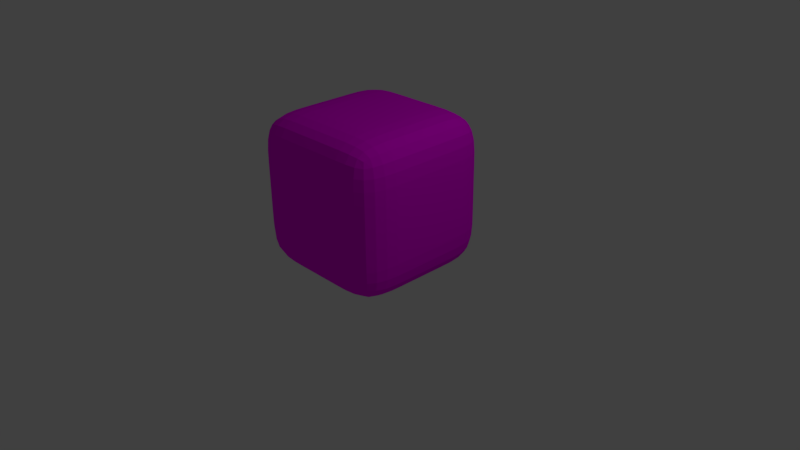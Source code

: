 # Source: CubeUVMapping.blend  (saved by Blender 2.77.0; exported with 4.5.12 LTS)
import bpy
from mathutils import Matrix  # noqa: F401  (used for matrix-valued properties, if any)

bpy.ops.wm.read_factory_settings(use_empty=True)
scene = bpy.context.scene
scene.name = 'Scene'

# ---- collections
col_collection_1 = bpy.data.collections.new('Collection 1'); scene.collection.children.link(col_collection_1)

# ---- images (referenced by path relative to the original .blend; pixels are not part of the script)
import os
ASSET_DIR = os.environ.get("B2B_ASSET_DIR", "")  # directory of the original .blend (textures are referenced by path, not embedded)
HERE = os.path.dirname(os.path.abspath(__file__))  # packed textures are extracted next to this script under _unpacked/

def load_image(name, relpath, width, height, colorspace="sRGB"):
    """Load a texture the original file referenced (path relative to the .blend, or extracted next to this script)."""
    p = next((c for c in (os.path.join(HERE, relpath), os.path.join(ASSET_DIR, relpath)) if relpath and os.path.exists(c)), "")
    if p:
        img = bpy.data.images.load(p, check_existing=True)
        img.name = name
    else:  # same state as the original file: an image datablock whose file is absent (Cycles renders it pink)
        img = bpy.data.images.new(name, width, height)
        img.source = "FILE"
        img.filepath = "//" + (relpath or name)
    img.colorspace_settings.name = colorspace
    return img
img_cubecolored_png = load_image('CubeColored.png', 'CubeColored.png', 1024, 1024, 'sRGB')

# ---- materials (node trees are filled in below, after node groups)
mat_cubetexture = bpy.data.materials.new('CubeTexture')
mat_cubetexture.alpha_threshold = 0.0
mat_cubetexture.roughness = 0.5
mat_cubetexture.line_color = (0.0, 0.0, 0.0, 1.0)

# ---- material node trees
mat_cubetexture.use_nodes = True; mat_cubetexture.node_tree.nodes.clear()
_N = mat_cubetexture.node_tree.nodes; _L = mat_cubetexture.node_tree.links
n0 = _N.new('ShaderNodeOutputMaterial'); n0.name = 'Material Output'; n0.location = (346, 306)
n1 = _N.new('ShaderNodeBsdfDiffuse'); n1.name = 'Diffuse BSDF'; n1.location = (169, 272)
n2 = _N.new('ShaderNodeTexImage'); n2.name = 'Image Texture'; n2.location = (-64, 299)
n2.width = 123
n2.image = img_cubecolored_png
_L.new(n1.outputs[0], n0.inputs[0])
_L.new(n2.outputs[0], n1.inputs[0])
n0.is_active_output = True

# ---- world
world_world = bpy.data.worlds.new('World'); scene.world = world_world
world_world.color = (0.05088, 0.05088, 0.05088)
world_world.use_sun_shadow = False
world_world.sun_shadow_jitter_overblur = 0.0
world_world.cycles.sampling_method = 'MANUAL'

# ---- cameras
cam_camera = bpy.data.cameras.new('Camera')
cam_camera.clip_end = 100.0
cam_camera.lens = 35.0
cam_camera.sensor_width = 32.0
cam_camera.sensor_height = 18.0
cam_camera.ortho_scale = 7.314
cam_camera.dof.focus_distance = 0.0

# ---- lights
light_lamp = bpy.data.lights.new('Lamp', 'POINT')
light_lamp.transmission_factor = 0.0
light_lamp.cutoff_distance = 30.0
light_lamp.energy = 100.0
light_lamp.shadow_buffer_clip_start = 1.001
light_lamp.shadow_soft_size = 0.1
light_lamp.shadow_maximum_resolution = 0.006
light_lamp.use_absolute_resolution = True

# ---- meshes
me_cube = bpy.data.meshes.new('Cube')
me_cube.from_pydata([(1.0, 1.0, -1.0), (1.0, -1.0, -1.0), (-1.0, -1.0, -1.0), (-1.0, 1.0, -1.0), (1.0, 1.0, 1.0), (1.0, -1.0, 1.0), (-1.0, -1.0, 1.0), (-1.0, 1.0, 1.0), (1.0, 0.3333, -1.0), (1.0, -0.3333, -1.0), (0.3333, 1.0, -1.0), (-0.3333, 1.0, -1.0), (1.0, 1.0, -0.3333), (1.0, 1.0, 0.3333), (0.3333, -1.0, -1.0), (-0.3333, -1.0, -1.0), (1.0, -1.0, -0.3333), (1.0, -1.0, 0.3333), (-1.0, -0.3333, -1.0), (-1.0, 0.3333, -1.0), (-1.0, -1.0, -0.3333), (-1.0, -1.0, 0.3333), (-1.0, 1.0, -0.3333), (-1.0, 1.0, 0.3333), (1.0, 0.3333, 1.0), (1.0, -0.3333, 1.0), (0.3333, 1.0, 1.0), (-0.3333, 1.0, 1.0), (0.3333, -1.0, 1.0), (-0.3333, -1.0, 1.0), (-1.0, -0.3333, 1.0), (-1.0, 0.3333, 1.0), (0.3333, 1.0, 0.3333), (-0.3333, 1.0, 0.3333), (0.3333, 1.0, -0.3333), (-0.3333, 1.0, -0.3333), (-1.0, -0.3333, -0.3333), (-1.0, 0.3333, -0.3333), (-1.0, -0.3333, 0.3333), (-1.0, 0.3333, 0.3333), (0.3333, -1.0, -0.3333), (-0.3333, -1.0, -0.3333), (0.3333, -1.0, 0.3333), (-0.3333, -1.0, 0.3333), (1.0, 0.3333, -0.3333), (1.0, -0.3333, -0.3333), (1.0, 0.3333, 0.3333), (1.0, -0.3333, 0.3333), (0.3333, 0.3333, 1.0), (0.3333, -0.3333, 1.0), (-0.3333, 0.3333, 1.0), (-0.3333, -0.3333, 1.0), (0.3333, 0.3333, -1.0), (-0.3333, 0.3333, -1.0), (0.3333, -0.3333, -1.0), (-0.3333, -0.3333, -1.0)], [], [(55, 15, 2, 18), (51, 30, 6, 29), (47, 25, 5, 17), (43, 29, 6, 21), (39, 31, 7, 23), (35, 11, 3, 22), (27, 33, 23, 7), (33, 35, 22, 23), (4, 13, 32, 26), (26, 32, 33, 27), (13, 12, 34, 32), (32, 34, 35, 33), (12, 0, 10, 34), (34, 10, 11, 35), (19, 37, 22, 3), (37, 39, 23, 22), (2, 20, 36, 18), (18, 36, 37, 19), (20, 21, 38, 36), (36, 38, 39, 37), (21, 6, 30, 38), (38, 30, 31, 39), (15, 41, 20, 2), (41, 43, 21, 20), (1, 16, 40, 14), (14, 40, 41, 15), (16, 17, 42, 40), (40, 42, 43, 41), (17, 5, 28, 42), (42, 28, 29, 43), (9, 45, 16, 1), (45, 47, 17, 16), (0, 12, 44, 8), (8, 44, 45, 9), (12, 13, 46, 44), (44, 46, 47, 45), (13, 4, 24, 46), (46, 24, 25, 47), (25, 49, 28, 5), (49, 51, 29, 28), (4, 26, 48, 24), (24, 48, 49, 25), (26, 27, 50, 48), (48, 50, 51, 49), (27, 7, 31, 50), (50, 31, 30, 51), (11, 53, 19, 3), (53, 55, 18, 19), (0, 8, 52, 10), (10, 52, 53, 11), (8, 9, 54, 52), (52, 54, 55, 53), (9, 1, 14, 54), (54, 14, 15, 55)])
_uv = me_cube.uv_layers.new(name='UVMap')
_uv.uv.foreach_set('vector', [0.6666, 0.3334, 0.6666, 0.25, 0.75, 0.25, 0.75, 0.3334, 0.08341, 0.3334, 8.663e-05, 0.3334, 8.659e-05, 0.25, 0.08341, 0.25, 0.3334, 0.3334, 0.25, 0.3334, 0.25, 0.25, 0.3334, 0.25, 0.9166, 0.1667, 0.9999, 0.1667, 0.9999, 0.25, 0.9166, 0.25, 0.9166, 0.4167, 0.9999, 0.4167, 0.9999, 0.5, 0.9166, 0.5, 0.8333, 0.5833, 0.75, 0.5833, 0.75, 0.5, 0.8333, 0.5, 0.9999, 0.5833, 0.9166, 0.5833, 0.9166, 0.5, 0.9999, 0.5, 0.9166, 0.5833, 0.8333, 0.5833, 0.8333, 0.5, 0.9166, 0.5, 0.9999, 0.75, 0.9166, 0.75, 0.9166, 0.6666, 0.9999, 0.6666, 0.9999, 0.6666, 0.9166, 0.6666, 0.9166, 0.5833, 0.9999, 0.5833, 0.9166, 0.75, 0.8333, 0.75, 0.8333, 0.6666, 0.9166, 0.6666, 0.9166, 0.6666, 0.8333, 0.6666, 0.8333, 0.5833, 0.9166, 0.5833, 0.8333, 0.75, 0.75, 0.75, 0.75, 0.6666, 0.8333, 0.6666, 0.8333, 0.6666, 0.75, 0.6666, 0.75, 0.5833, 0.8333, 0.5833, 0.75, 0.4167, 0.8333, 0.4167, 0.8333, 0.5, 0.75, 0.5, 0.8333, 0.4167, 0.9166, 0.4167, 0.9166, 0.5, 0.8333, 0.5, 0.75, 0.25, 0.8333, 0.25, 0.8333, 0.3334, 0.75, 0.3334, 0.75, 0.3334, 0.8333, 0.3334, 0.8333, 0.4167, 0.75, 0.4167, 0.8333, 0.25, 0.9166, 0.25, 0.9166, 0.3334, 0.8333, 0.3334, 0.8333, 0.3334, 0.9166, 0.3334, 0.9166, 0.4167, 0.8333, 0.4167, 0.9166, 0.25, 0.9999, 0.25, 0.9999, 0.3334, 0.9166, 0.3334, 0.9166, 0.3334, 0.9999, 0.3334, 0.9999, 0.4167, 0.9166, 0.4167, 0.75, 0.1667, 0.8333, 0.1667, 0.8333, 0.25, 0.75, 0.25, 0.8333, 0.1667, 0.9166, 0.1667, 0.9166, 0.25, 0.8333, 0.25, 0.75, 8.659e-05, 0.8333, 8.659e-05, 0.8333, 0.08341, 0.75, 0.08341, 0.75, 0.08341, 0.8333, 0.08341, 0.8333, 0.1667, 0.75, 0.1667, 0.8333, 8.659e-05, 0.9166, 8.659e-05, 0.9166, 0.08341, 0.8333, 0.08341, 0.8333, 0.08341, 0.9166, 0.08341, 0.9166, 0.1667, 0.8333, 0.1667, 0.9166, 8.659e-05, 0.9999, 8.659e-05, 0.9999, 0.08341, 0.9166, 0.08341, 0.9166, 0.08341, 0.9999, 0.08341, 0.9999, 0.1667, 0.9166, 0.1667, 0.5, 0.3334, 0.4167, 0.3334, 0.4167, 0.25, 0.5, 0.25, 0.4167, 0.3334, 0.3334, 0.3334, 0.3334, 0.25, 0.4167, 0.25, 0.5, 0.5, 0.4167, 0.5, 0.4167, 0.4167, 0.5, 0.4167, 0.5, 0.4167, 0.4167, 0.4167, 0.4167, 0.3334, 0.5, 0.3334, 0.4167, 0.5, 0.3334, 0.5, 0.3334, 0.4167, 0.4167, 0.4167, 0.4167, 0.4167, 0.3334, 0.4167, 0.3334, 0.3334, 0.4167, 0.3334, 0.3334, 0.5, 0.25, 0.5, 0.25, 0.4167, 0.3334, 0.4167, 0.3334, 0.4167, 0.25, 0.4167, 0.25, 0.3334, 0.3334, 0.3334, 0.25, 0.3334, 0.1667, 0.3334, 0.1667, 0.25, 0.25, 0.25, 0.1667, 0.3334, 0.08341, 0.3334, 0.08341, 0.25, 0.1667, 0.25, 0.25, 0.5, 0.1667, 0.5, 0.1667, 0.4167, 0.25, 0.4167, 0.25, 0.4167, 0.1667, 0.4167, 0.1667, 0.3334, 0.25, 0.3334, 0.1667, 0.5, 0.08341, 0.5, 0.08341, 0.4167, 0.1667, 0.4167, 0.1667, 0.4167, 0.08341, 0.4167, 0.08341, 0.3334, 0.1667, 0.3334, 0.08341, 0.5, 8.671e-05, 0.5, 8.667e-05, 0.4167, 0.08341, 0.4167, 0.08341, 0.4167, 8.667e-05, 0.4167, 8.663e-05, 0.3334, 0.08341, 0.3334, 0.6666, 0.5, 0.6666, 0.4167, 0.75, 0.4167, 0.75, 0.5, 0.6666, 0.4167, 0.6666, 0.3334, 0.75, 0.3334, 0.75, 0.4167, 0.5, 0.5, 0.5, 0.4167, 0.5833, 0.4167, 0.5833, 0.5, 0.5833, 0.5, 0.5833, 0.4167, 0.6666, 0.4167, 0.6666, 0.5, 0.5, 0.4167, 0.5, 0.3334, 0.5833, 0.3334, 0.5833, 0.4167, 0.5833, 0.4167, 0.5833, 0.3334, 0.6666, 0.3334, 0.6666, 0.4167, 0.5, 0.3334, 0.5, 0.25, 0.5833, 0.25, 0.5833, 0.3334, 0.5833, 0.3334, 0.5833, 0.25, 0.6666, 0.25, 0.6666, 0.3334])
me_cube.materials.append(mat_cubetexture)
me_cube.use_remesh_preserve_volume = False
me_cube.use_remesh_preserve_attributes = False
me_cube.use_mirror_vertex_groups = False
me_cube.update()

# ---- objects
ob_cube = bpy.data.objects.new('Cube', me_cube)
ob_lamp = bpy.data.objects.new('Lamp', light_lamp)
ob_camera = bpy.data.objects.new('Camera', cam_camera)

# ---- transforms, parenting, visibility, modifiers, constraints
ob_cube.location = (0.0, 0.0, 0.9271)
ob_cube.lock_rotations_4d = False
ob_cube.empty_display_type = 'ARROWS'
ob_cube.lineart.crease_threshold = 0.0
_m = ob_cube.modifiers.new('Subsurf', 'SUBSURF')
_m.uv_smooth = 'PRESERVE_CORNERS'
_m.quality = 2
_m.levels = 6
_m.show_only_control_edges = False
ob_lamp.location = (4.076, 1.005, 5.904)
ob_lamp.rotation_euler = (0.6503, 0.05522, 1.866)
ob_lamp.lock_rotations_4d = False
ob_lamp.empty_display_type = 'ARROWS'
ob_lamp.color = (0.0, 0.0, 0.0, 0.0)
ob_lamp.lineart.crease_threshold = 0.0
ob_camera.location = (7.481, -6.508, 5.344)
ob_camera.rotation_euler = (1.109, 0.01082, 0.8149)
ob_camera.lock_rotations_4d = False
ob_camera.empty_display_type = 'ARROWS'
ob_camera.color = (0.0, 0.0, 0.0, 0.0)
ob_camera.display_type = 'WIRE'
ob_camera.lineart.crease_threshold = 0.0

# ---- collection membership
col_collection_1.objects.link(ob_cube)
col_collection_1.objects.link(ob_lamp)
col_collection_1.objects.link(ob_camera)

# ---- scene / render settings (as saved in the file)
scene.camera = ob_camera
scene.frame_start = 1; scene.frame_end = 250; scene.frame_set(1)
scene.render.engine = 'CYCLES'
scene.render.resolution_percentage = 50
scene.render.dither_intensity = 0.0
scene.cycles.use_denoising = False
scene.cycles.samples = 128
scene.cycles.sampling_pattern = 'TABULATED_SOBOL'
scene.cycles.light_sampling_threshold = 0.0
scene.cycles.use_adaptive_sampling = False
scene.cycles.use_light_tree = False
scene.cycles.blur_glossy = 0.0
scene.cycles.sample_clamp_indirect = 0.0
scene.view_settings.view_transform = 'Standard'
bpy.context.view_layer.update()
